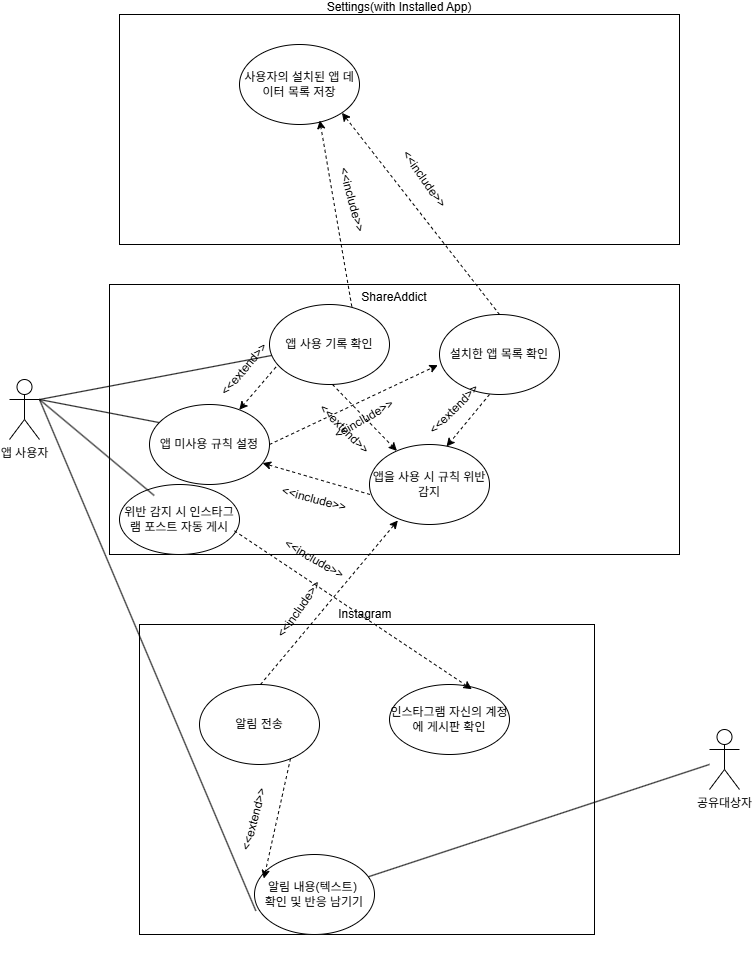

The diagram above was exported from draw.io. Its source (the exported page's mxGraphModel, read from the mxfile embedded in the PNG):
<mxGraphModel dx="786" dy="1586" grid="1" gridSize="10" guides="1" tooltips="1" connect="1" arrows="1" fold="1" page="1" pageScale="1" pageWidth="827" pageHeight="1169" math="0" shadow="0">
  <root>
    <mxCell id="0" />
    <mxCell id="1" parent="0" />
    <mxCell id="0fEqovS_ztuJ6cG6u6qr-1" value="앱 사용자" style="shape=umlActor;verticalLabelPosition=bottom;verticalAlign=top;html=1;outlineConnect=0;" parent="1" vertex="1">
      <mxGeometry x="10" y="175" width="30" height="60" as="geometry" />
    </mxCell>
    <mxCell id="0fEqovS_ztuJ6cG6u6qr-2" value="공유대상자" style="shape=umlActor;verticalLabelPosition=bottom;verticalAlign=top;html=1;outlineConnect=0;" parent="1" vertex="1">
      <mxGeometry x="710" y="525" width="30" height="60" as="geometry" />
    </mxCell>
    <mxCell id="0fEqovS_ztuJ6cG6u6qr-5" value="&lt;div&gt;&lt;br&gt;&lt;/div&gt;&lt;div&gt;&lt;br&gt;&lt;/div&gt;&lt;div&gt;&lt;br&gt;&lt;/div&gt;&lt;div&gt;&lt;br&gt;&lt;/div&gt;&lt;div&gt;&lt;br&gt;&lt;/div&gt;&lt;div&gt;&lt;br&gt;&lt;/div&gt;&lt;div&gt;&lt;br&gt;&lt;/div&gt;&lt;div&gt;&lt;br&gt;&lt;/div&gt;&lt;div&gt;&lt;br&gt;&lt;/div&gt;&lt;div&gt;&lt;br&gt;&lt;/div&gt;&lt;div&gt;&lt;br&gt;&lt;/div&gt;&lt;div&gt;&lt;br&gt;&lt;/div&gt;&lt;div&gt;&lt;br&gt;&lt;/div&gt;&lt;div&gt;&lt;span style=&quot;background-color: transparent; color: light-dark(rgb(0, 0, 0), rgb(255, 255, 255));&quot;&gt;ShareAddict&lt;/span&gt;&lt;/div&gt;&lt;div&gt;&lt;br&gt;&lt;/div&gt;&lt;div&gt;&lt;br&gt;&lt;/div&gt;&lt;div&gt;&lt;br&gt;&lt;/div&gt;&lt;div&gt;&lt;br&gt;&lt;/div&gt;&lt;div&gt;&lt;br&gt;&lt;/div&gt;&lt;div&gt;&lt;br&gt;&lt;/div&gt;&lt;div&gt;&lt;br&gt;&lt;/div&gt;&lt;div&gt;&lt;br&gt;&lt;/div&gt;&lt;div&gt;&lt;br&gt;&lt;/div&gt;&lt;div&gt;&lt;br&gt;&lt;/div&gt;&lt;div&gt;&lt;br&gt;&lt;/div&gt;&lt;div&gt;&lt;br&gt;&lt;/div&gt;&lt;div&gt;&lt;br&gt;&lt;/div&gt;&lt;div&gt;&lt;br&gt;&lt;/div&gt;&lt;div&gt;&lt;br&gt;&lt;/div&gt;&lt;div&gt;&lt;br&gt;&lt;/div&gt;&lt;div&gt;&lt;br&gt;&lt;/div&gt;&lt;div&gt;&lt;br&gt;&lt;/div&gt;&lt;div&gt;&lt;br&gt;&lt;/div&gt;&lt;div&gt;&lt;br&gt;&lt;/div&gt;&lt;div&gt;&lt;br&gt;&lt;/div&gt;&lt;div&gt;&lt;br&gt;&lt;/div&gt;&lt;div&gt;&lt;br&gt;&lt;/div&gt;&lt;div&gt;&lt;br&gt;&lt;/div&gt;&lt;div&gt;&lt;br&gt;&lt;/div&gt;&lt;div&gt;&lt;br&gt;&lt;/div&gt;&lt;div&gt;&lt;br&gt;&lt;/div&gt;&lt;div&gt;&lt;br&gt;&lt;/div&gt;&lt;div&gt;&lt;br&gt;&lt;/div&gt;&lt;div&gt;&lt;br&gt;&lt;/div&gt;" style="rounded=0;whiteSpace=wrap;html=1;" parent="1" vertex="1">
      <mxGeometry x="110" y="80" width="570" height="270" as="geometry" />
    </mxCell>
    <mxCell id="0fEqovS_ztuJ6cG6u6qr-6" value="앱 미사용 규칙 설정" style="ellipse;whiteSpace=wrap;html=1;" parent="1" vertex="1">
      <mxGeometry x="150" y="200" width="120" height="80" as="geometry" />
    </mxCell>
    <mxCell id="0fEqovS_ztuJ6cG6u6qr-8" value="앱을 사용 시 규칙 위반 감지" style="ellipse;whiteSpace=wrap;html=1;" parent="1" vertex="1">
      <mxGeometry x="370" y="240" width="120" height="80" as="geometry" />
    </mxCell>
    <mxCell id="0fEqovS_ztuJ6cG6u6qr-9" value="앱 사용 기록 확인" style="ellipse;whiteSpace=wrap;html=1;" parent="1" vertex="1">
      <mxGeometry x="270" y="100" width="120" height="80" as="geometry" />
    </mxCell>
    <mxCell id="0fEqovS_ztuJ6cG6u6qr-11" value="&lt;div&gt;Instagram&amp;nbsp;&lt;/div&gt;&lt;div&gt;&lt;br&gt;&lt;/div&gt;&lt;div&gt;&lt;br&gt;&lt;/div&gt;&lt;div&gt;&lt;br&gt;&lt;/div&gt;&lt;div&gt;&lt;br&gt;&lt;/div&gt;&lt;div&gt;&lt;br&gt;&lt;/div&gt;&lt;div&gt;&lt;br&gt;&lt;/div&gt;&lt;div&gt;&lt;br&gt;&lt;/div&gt;&lt;div&gt;&lt;br&gt;&lt;/div&gt;&lt;div&gt;&lt;br&gt;&lt;/div&gt;&lt;div&gt;&lt;br&gt;&lt;/div&gt;&lt;div&gt;&lt;br&gt;&lt;/div&gt;&lt;div&gt;&lt;br&gt;&lt;/div&gt;&lt;div&gt;&lt;br&gt;&lt;/div&gt;&lt;div&gt;&lt;br&gt;&lt;/div&gt;&lt;div&gt;&lt;br&gt;&lt;/div&gt;&lt;div&gt;&lt;br&gt;&lt;/div&gt;&lt;div&gt;&lt;br&gt;&lt;/div&gt;&lt;div&gt;&lt;br&gt;&lt;/div&gt;&lt;div&gt;&lt;br&gt;&lt;/div&gt;&lt;div&gt;&lt;br&gt;&lt;/div&gt;&lt;div&gt;&lt;br&gt;&lt;/div&gt;&lt;div&gt;&lt;br&gt;&lt;/div&gt;&lt;div&gt;&lt;br&gt;&lt;/div&gt;" style="rounded=0;whiteSpace=wrap;html=1;" parent="1" vertex="1">
      <mxGeometry x="140" y="420" width="455" height="310" as="geometry" />
    </mxCell>
    <mxCell id="0fEqovS_ztuJ6cG6u6qr-10" value="인스타그램 자신의 계정에 게시판 확인" style="ellipse;whiteSpace=wrap;html=1;" parent="1" vertex="1">
      <mxGeometry x="390" y="480" width="120" height="70" as="geometry" />
    </mxCell>
    <mxCell id="0fEqovS_ztuJ6cG6u6qr-7" value="알림 전송" style="ellipse;whiteSpace=wrap;html=1;" parent="1" vertex="1">
      <mxGeometry x="200" y="480" width="120" height="80" as="geometry" />
    </mxCell>
    <mxCell id="0fEqovS_ztuJ6cG6u6qr-12" value="Settings(with Installed App)&lt;div&gt;&lt;br&gt;&lt;/div&gt;&lt;div&gt;&lt;br&gt;&lt;/div&gt;&lt;div&gt;&lt;br&gt;&lt;/div&gt;&lt;div&gt;&lt;br&gt;&lt;/div&gt;&lt;div&gt;&lt;br&gt;&lt;/div&gt;&lt;div&gt;&lt;br&gt;&lt;/div&gt;&lt;div&gt;&lt;br&gt;&lt;/div&gt;&lt;div&gt;&lt;br&gt;&lt;/div&gt;&lt;div&gt;&lt;br&gt;&lt;/div&gt;&lt;div&gt;&lt;br&gt;&lt;/div&gt;&lt;div&gt;&lt;br&gt;&lt;/div&gt;&lt;div&gt;&lt;br&gt;&lt;/div&gt;&lt;div&gt;&lt;br&gt;&lt;/div&gt;&lt;div&gt;&lt;br&gt;&lt;/div&gt;&lt;div&gt;&lt;br&gt;&lt;/div&gt;&lt;div&gt;&lt;br&gt;&lt;/div&gt;&lt;div&gt;&lt;br&gt;&lt;/div&gt;" style="rounded=0;whiteSpace=wrap;html=1;" parent="1" vertex="1">
      <mxGeometry x="120" y="-190" width="560" height="230" as="geometry" />
    </mxCell>
    <mxCell id="0fEqovS_ztuJ6cG6u6qr-13" value="사용자의 설치된 앱 데이터 목록 저장" style="ellipse;whiteSpace=wrap;html=1;" parent="1" vertex="1">
      <mxGeometry x="240" y="-160" width="120" height="80" as="geometry" />
    </mxCell>
    <mxCell id="0fEqovS_ztuJ6cG6u6qr-14" value="알림 내용(텍스트)&amp;nbsp;&lt;div&gt;확인 및 반응 남기기&lt;/div&gt;" style="ellipse;whiteSpace=wrap;html=1;" parent="1" vertex="1">
      <mxGeometry x="255" y="650" width="120" height="80" as="geometry" />
    </mxCell>
    <mxCell id="0fEqovS_ztuJ6cG6u6qr-15" value="" style="endArrow=none;html=1;rounded=0;exitX=0.078;exitY=0.225;exitDx=0;exitDy=0;exitPerimeter=0;entryX=1;entryY=0.3333333333333333;entryDx=0;entryDy=0;entryPerimeter=0;" parent="1" source="0fEqovS_ztuJ6cG6u6qr-6" target="0fEqovS_ztuJ6cG6u6qr-1" edge="1">
      <mxGeometry width="50" height="50" relative="1" as="geometry">
        <mxPoint x="-10" y="120" as="sourcePoint" />
        <mxPoint x="40" y="70" as="targetPoint" />
      </mxGeometry>
    </mxCell>
    <mxCell id="0fEqovS_ztuJ6cG6u6qr-16" value="" style="endArrow=none;html=1;rounded=0;entryX=1;entryY=0.3333333333333333;entryDx=0;entryDy=0;entryPerimeter=0;" parent="1" source="0fEqovS_ztuJ6cG6u6qr-9" target="0fEqovS_ztuJ6cG6u6qr-1" edge="1">
      <mxGeometry width="50" height="50" relative="1" as="geometry">
        <mxPoint x="-10" y="120" as="sourcePoint" />
        <mxPoint x="40" y="70" as="targetPoint" />
      </mxGeometry>
    </mxCell>
    <mxCell id="0fEqovS_ztuJ6cG6u6qr-17" value="" style="endArrow=none;html=1;rounded=0;" parent="1" source="0fEqovS_ztuJ6cG6u6qr-14" target="0fEqovS_ztuJ6cG6u6qr-2" edge="1">
      <mxGeometry width="50" height="50" relative="1" as="geometry">
        <mxPoint x="520" y="450" as="sourcePoint" />
        <mxPoint x="570" y="400" as="targetPoint" />
      </mxGeometry>
    </mxCell>
    <mxCell id="0fEqovS_ztuJ6cG6u6qr-18" value="" style="endArrow=classic;html=1;rounded=0;dashed=1;exitX=0.686;exitY=0.025;exitDx=0;exitDy=0;exitPerimeter=0;entryX=0.669;entryY=0.95;entryDx=0;entryDy=0;entryPerimeter=0;" parent="1" source="0fEqovS_ztuJ6cG6u6qr-9" target="0fEqovS_ztuJ6cG6u6qr-13" edge="1">
      <mxGeometry width="50" height="50" relative="1" as="geometry">
        <mxPoint x="310" y="-80" as="sourcePoint" />
        <mxPoint x="360" y="-130" as="targetPoint" />
      </mxGeometry>
    </mxCell>
    <mxCell id="0fEqovS_ztuJ6cG6u6qr-19" value="&amp;lt;&amp;lt;include&amp;gt;&amp;gt;" style="text;html=1;align=center;verticalAlign=middle;whiteSpace=wrap;rounded=0;rotation=75;" parent="1" vertex="1">
      <mxGeometry x="307.5" y="-20" width="90" height="30" as="geometry" />
    </mxCell>
    <mxCell id="0fEqovS_ztuJ6cG6u6qr-25" value="설치한 앱 목록 확인" style="ellipse;whiteSpace=wrap;html=1;" parent="1" vertex="1">
      <mxGeometry x="440" y="110" width="120" height="80" as="geometry" />
    </mxCell>
    <mxCell id="0fEqovS_ztuJ6cG6u6qr-26" value="" style="endArrow=classic;html=1;rounded=0;dashed=1;exitX=0.5;exitY=0;exitDx=0;exitDy=0;entryX=1;entryY=1;entryDx=0;entryDy=0;" parent="1" source="0fEqovS_ztuJ6cG6u6qr-25" target="0fEqovS_ztuJ6cG6u6qr-13" edge="1">
      <mxGeometry width="50" height="50" relative="1" as="geometry">
        <mxPoint x="348.5" y="-100" as="sourcePoint" />
        <mxPoint x="397.5" y="130" as="targetPoint" />
      </mxGeometry>
    </mxCell>
    <mxCell id="0fEqovS_ztuJ6cG6u6qr-27" value="&amp;lt;&amp;lt;include&amp;gt;&amp;gt;" style="text;html=1;align=center;verticalAlign=middle;whiteSpace=wrap;rounded=0;rotation=55;" parent="1" vertex="1">
      <mxGeometry x="380" y="-40" width="90" height="30" as="geometry" />
    </mxCell>
    <mxCell id="0fEqovS_ztuJ6cG6u6qr-29" value="" style="endArrow=classic;html=1;rounded=0;dashed=1;entryX=-0.014;entryY=0.633;entryDx=0;entryDy=0;entryPerimeter=0;exitX=1;exitY=0.5;exitDx=0;exitDy=0;" parent="1" source="0fEqovS_ztuJ6cG6u6qr-6" target="0fEqovS_ztuJ6cG6u6qr-25" edge="1">
      <mxGeometry width="50" height="50" relative="1" as="geometry">
        <mxPoint x="370" y="170" as="sourcePoint" />
        <mxPoint x="386" y="350" as="targetPoint" />
      </mxGeometry>
    </mxCell>
    <mxCell id="0fEqovS_ztuJ6cG6u6qr-32" value="" style="endArrow=classic;html=1;rounded=0;dashed=1;exitX=0.053;exitY=0.783;exitDx=0;exitDy=0;exitPerimeter=0;" parent="1" source="0fEqovS_ztuJ6cG6u6qr-9" target="0fEqovS_ztuJ6cG6u6qr-6" edge="1">
      <mxGeometry width="50" height="50" relative="1" as="geometry">
        <mxPoint x="280" y="160" as="sourcePoint" />
        <mxPoint x="296" y="340" as="targetPoint" />
      </mxGeometry>
    </mxCell>
    <mxCell id="0fEqovS_ztuJ6cG6u6qr-33" value="&amp;lt;&amp;lt;include&amp;gt;&amp;gt;" style="text;html=1;align=center;verticalAlign=middle;whiteSpace=wrap;rounded=0;rotation=-30;" parent="1" vertex="1">
      <mxGeometry x="320" y="200" width="90" height="30" as="geometry" />
    </mxCell>
    <mxCell id="0fEqovS_ztuJ6cG6u6qr-34" value="&amp;lt;&amp;lt;extend&amp;gt;&amp;gt;" style="text;html=1;align=center;verticalAlign=middle;whiteSpace=wrap;rounded=0;rotation=-50;" parent="1" vertex="1">
      <mxGeometry x="200" y="150" width="90" height="30" as="geometry" />
    </mxCell>
    <mxCell id="0fEqovS_ztuJ6cG6u6qr-35" value="" style="endArrow=classic;html=1;rounded=0;dashed=1;exitX=0.053;exitY=0.783;exitDx=0;exitDy=0;exitPerimeter=0;entryX=0.942;entryY=0.733;entryDx=0;entryDy=0;entryPerimeter=0;" parent="1" target="0fEqovS_ztuJ6cG6u6qr-6" edge="1">
      <mxGeometry width="50" height="50" relative="1" as="geometry">
        <mxPoint x="370.5" y="290" as="sourcePoint" />
        <mxPoint x="334.5" y="332" as="targetPoint" />
      </mxGeometry>
    </mxCell>
    <mxCell id="0fEqovS_ztuJ6cG6u6qr-36" value="&amp;lt;&amp;lt;include&amp;gt;&amp;gt;" style="text;html=1;align=center;verticalAlign=middle;whiteSpace=wrap;rounded=0;rotation=15;" parent="1" vertex="1">
      <mxGeometry x="270" y="280" width="90" height="30" as="geometry" />
    </mxCell>
    <mxCell id="0fEqovS_ztuJ6cG6u6qr-37" value="" style="endArrow=classic;html=1;rounded=0;dashed=1;exitX=0.053;exitY=0.783;exitDx=0;exitDy=0;exitPerimeter=0;" parent="1" target="0fEqovS_ztuJ6cG6u6qr-8" edge="1">
      <mxGeometry width="50" height="50" relative="1" as="geometry">
        <mxPoint x="333" y="180" as="sourcePoint" />
        <mxPoint x="297" y="222" as="targetPoint" />
      </mxGeometry>
    </mxCell>
    <mxCell id="0fEqovS_ztuJ6cG6u6qr-38" value="" style="endArrow=classic;html=1;rounded=0;dashed=1;exitX=0.053;exitY=0.783;exitDx=0;exitDy=0;exitPerimeter=0;entryX=0.642;entryY=0.025;entryDx=0;entryDy=0;entryPerimeter=0;" parent="1" target="0fEqovS_ztuJ6cG6u6qr-8" edge="1">
      <mxGeometry width="50" height="50" relative="1" as="geometry">
        <mxPoint x="490" y="190" as="sourcePoint" />
        <mxPoint x="554" y="256" as="targetPoint" />
      </mxGeometry>
    </mxCell>
    <mxCell id="0fEqovS_ztuJ6cG6u6qr-39" value="&amp;lt;&amp;lt;extend&amp;gt;&amp;gt;" style="text;html=1;align=center;verticalAlign=middle;whiteSpace=wrap;rounded=0;rotation=45;" parent="1" vertex="1">
      <mxGeometry x="300" y="210" width="90" height="30" as="geometry" />
    </mxCell>
    <mxCell id="0fEqovS_ztuJ6cG6u6qr-40" value="&amp;lt;&amp;lt;extend&amp;gt;&amp;gt;" style="text;html=1;align=center;verticalAlign=middle;whiteSpace=wrap;rounded=0;rotation=-45;" parent="1" vertex="1">
      <mxGeometry x="410" y="190" width="90" height="30" as="geometry" />
    </mxCell>
    <mxCell id="0fEqovS_ztuJ6cG6u6qr-42" value="" style="endArrow=classic;html=1;rounded=0;dashed=1;entryX=0.236;entryY=0.95;entryDx=0;entryDy=0;exitX=1;exitY=0.5;exitDx=0;exitDy=0;entryPerimeter=0;" parent="1" target="0fEqovS_ztuJ6cG6u6qr-8" edge="1">
      <mxGeometry width="50" height="50" relative="1" as="geometry">
        <mxPoint x="261" y="480" as="sourcePoint" />
        <mxPoint x="429" y="401" as="targetPoint" />
      </mxGeometry>
    </mxCell>
    <mxCell id="0fEqovS_ztuJ6cG6u6qr-43" value="&amp;lt;&amp;lt;include&amp;gt;&amp;gt;" style="text;html=1;align=center;verticalAlign=middle;whiteSpace=wrap;rounded=0;rotation=-55;" parent="1" vertex="1">
      <mxGeometry x="255" y="390" width="90" height="30" as="geometry" />
    </mxCell>
    <mxCell id="0fEqovS_ztuJ6cG6u6qr-44" value="위반 감지 시 인스타그램 포스트 자동 게시" style="ellipse;whiteSpace=wrap;html=1;" parent="1" vertex="1">
      <mxGeometry x="120" y="280" width="120" height="70" as="geometry" />
    </mxCell>
    <mxCell id="0fEqovS_ztuJ6cG6u6qr-46" value="" style="endArrow=classic;html=1;rounded=0;dashed=1;entryX=0.686;entryY=0.067;entryDx=0;entryDy=0;exitX=0.958;exitY=0.662;exitDx=0;exitDy=0;entryPerimeter=0;exitPerimeter=0;" parent="1" source="0fEqovS_ztuJ6cG6u6qr-44" target="0fEqovS_ztuJ6cG6u6qr-10" edge="1">
      <mxGeometry width="50" height="50" relative="1" as="geometry">
        <mxPoint x="353" y="554" as="sourcePoint" />
        <mxPoint x="490" y="390" as="targetPoint" />
      </mxGeometry>
    </mxCell>
    <mxCell id="0fEqovS_ztuJ6cG6u6qr-47" value="" style="endArrow=none;html=1;rounded=0;exitX=0.289;exitY=0.157;exitDx=0;exitDy=0;exitPerimeter=0;entryX=1;entryY=0.3333333333333333;entryDx=0;entryDy=0;entryPerimeter=0;" parent="1" source="0fEqovS_ztuJ6cG6u6qr-44" target="0fEqovS_ztuJ6cG6u6qr-1" edge="1">
      <mxGeometry width="50" height="50" relative="1" as="geometry">
        <mxPoint x="-10" y="120" as="sourcePoint" />
        <mxPoint x="40" y="70" as="targetPoint" />
      </mxGeometry>
    </mxCell>
    <mxCell id="0fEqovS_ztuJ6cG6u6qr-48" value="&amp;lt;&amp;lt;include&amp;gt;&amp;gt;" style="text;html=1;align=center;verticalAlign=middle;whiteSpace=wrap;rounded=0;rotation=30;" parent="1" vertex="1">
      <mxGeometry x="270" y="340" width="90" height="30" as="geometry" />
    </mxCell>
    <mxCell id="0fEqovS_ztuJ6cG6u6qr-49" value="" style="endArrow=classic;html=1;rounded=0;dashed=1;exitX=0.053;exitY=0.783;exitDx=0;exitDy=0;exitPerimeter=0;entryX=0.078;entryY=0.3;entryDx=0;entryDy=0;entryPerimeter=0;" parent="1" target="0fEqovS_ztuJ6cG6u6qr-14" edge="1">
      <mxGeometry width="50" height="50" relative="1" as="geometry">
        <mxPoint x="291" y="554" as="sourcePoint" />
        <mxPoint x="255" y="596" as="targetPoint" />
      </mxGeometry>
    </mxCell>
    <mxCell id="0fEqovS_ztuJ6cG6u6qr-50" value="&amp;lt;&amp;lt;extend&amp;gt;&amp;gt;" style="text;html=1;align=center;verticalAlign=middle;whiteSpace=wrap;rounded=0;rotation=-75;" parent="1" vertex="1">
      <mxGeometry x="210" y="600" width="90" height="30" as="geometry" />
    </mxCell>
    <mxCell id="0fEqovS_ztuJ6cG6u6qr-55" value="" style="endArrow=none;html=1;rounded=0;exitX=0.011;exitY=0.704;exitDx=0;exitDy=0;exitPerimeter=0;entryX=1;entryY=0.3333333333333333;entryDx=0;entryDy=0;entryPerimeter=0;" parent="1" source="0fEqovS_ztuJ6cG6u6qr-14" target="0fEqovS_ztuJ6cG6u6qr-1" edge="1">
      <mxGeometry width="50" height="50" relative="1" as="geometry">
        <mxPoint x="-10" y="120" as="sourcePoint" />
        <mxPoint x="40" y="70" as="targetPoint" />
      </mxGeometry>
    </mxCell>
  </root>
</mxGraphModel>